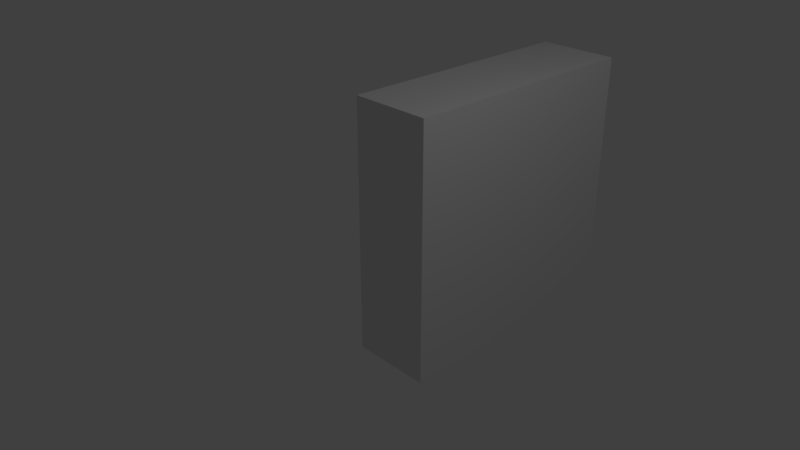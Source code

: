 # Source: bowling_pin_45v2.blend  (saved by Blender 2.79.0; exported with 4.5.12 LTS)
import bpy
from mathutils import Matrix  # noqa: F401  (used for matrix-valued properties, if any)

bpy.ops.wm.read_factory_settings(use_empty=True)
scene = bpy.context.scene
scene.name = 'Scene'

# ---- collections
col_collection_1 = bpy.data.collections.new('Collection 1'); scene.collection.children.link(col_collection_1)

# ---- world
world_world = bpy.data.worlds.new('World'); scene.world = world_world
world_world.color = (0.05088, 0.05088, 0.05088)
world_world.use_sun_shadow = False
world_world.sun_shadow_jitter_overblur = 0.0
world_world.cycles.sampling_method = 'MANUAL'

# ---- cameras
cam_camera = bpy.data.cameras.new('Camera')
cam_camera.clip_end = 100.0
cam_camera.lens = 35.0
cam_camera.sensor_width = 32.0
cam_camera.sensor_height = 18.0
cam_camera.ortho_scale = 7.314
cam_camera.dof.focus_distance = 0.0
cam_camera.dof.aperture_fstop = 128.0

# ---- lights
light_lamp = bpy.data.lights.new('Lamp', 'POINT')
light_lamp.transmission_factor = 0.0
light_lamp.cutoff_distance = 30.0
light_lamp.energy = 100.0
light_lamp.shadow_buffer_clip_start = 1.001
light_lamp.shadow_soft_size = 0.1
light_lamp.shadow_maximum_resolution = 0.006
light_lamp.use_absolute_resolution = True

# ---- meshes
me_cube_001 = bpy.data.meshes.new('Cube.001')
me_cube_001.from_pydata([(-1.9, -1.9, -1.9), (-1.9, -1.9, 1.9), (-1.9, 1.9, -1.9), (-1.9, 1.9, 1.9), (1.9, -1.9, -1.9), (1.9, -1.9, 1.9), (1.9, 1.9, -1.9), (1.9, 1.9, 1.9)], [], [(0, 1, 3, 2), (2, 3, 7, 6), (6, 7, 5, 4), (4, 5, 1, 0), (2, 6, 4, 0), (7, 3, 1, 5)])
me_cube_001.use_remesh_preserve_volume = False
me_cube_001.use_remesh_preserve_attributes = False
me_cube_001.use_mirror_vertex_groups = False
me_cube_001.update()

# ---- curves / text
cu_beziercurve_002 = bpy.data.curves.new('BezierCurve.002', 'CURVE')
cu_beziercurve_002.dimensions = '3D'
_sp = cu_beziercurve_002.splines.new('BEZIER'); _sp.bezier_points.add(3)
_sp.bezier_points.foreach_set('co', [-0.01725, 1.914, -5.466e-08, 0.2382, 0.4664, 3.972e-08, 0.5518, -1.083, 2.467e-07, 0.005753, -1.914, 3.118e-07])
_sp.bezier_points.foreach_set('handle_left', [-0.7242, 1.928, -6.709e-08, 0.1245, 0.8989, 7.712e-08, 0.7062, -0.6257, 1.93e-07, 0.3653, -1.909, 2.716e-07])
_sp.bezier_points.foreach_set('handle_right', [0.6433, 1.9, -4.304e-08, 0.3226, 0.1451, 1.193e-08, 0.2691, -1.921, 3.452e-07, -0.3823, -1.919, 3.551e-07])
for _p, _l, _r in zip(_sp.bezier_points, ['ALIGNED', 'ALIGNED', 'ALIGNED', 'ALIGNED'], ['ALIGNED', 'ALIGNED', 'ALIGNED', 'ALIGNED']): _p.handle_left_type = _l; _p.handle_right_type = _r
_sp.order_u = 0
_sp.order_v = 0
cu_beziercurve_002.use_path = True
cu_beziercurve_002.use_path_clamp = True
cu_beziercurve_002.bevel_resolution = 0
cu_beziercurve_002.fill_mode = 'HALF'

# ---- objects
ob_beziercurve = bpy.data.objects.new('BezierCurve', cu_beziercurve_002)
ob_cube = bpy.data.objects.new('Cube', me_cube_001)
ob_lamp = bpy.data.objects.new('Lamp', light_lamp)
ob_camera = bpy.data.objects.new('Camera', cam_camera)

# ---- transforms, parenting, visibility, modifiers, constraints
ob_beziercurve.location = (0.0, 0.0, 0.0)
ob_beziercurve.rotation_euler = (1.571, 0.0, -0.0)
ob_beziercurve.lineart.crease_threshold = 0.0
ob_cube.location = (0.0, 2.26, 0.0)
ob_cube.scale = (0.3158, 1.0, 1.0)
ob_cube.lineart.crease_threshold = 0.0
ob_lamp.location = (4.076, 1.005, 5.904)
ob_lamp.rotation_euler = (0.6503, 0.05522, 1.866)
ob_lamp.lock_rotations_4d = False
ob_lamp.empty_display_type = 'ARROWS'
ob_lamp.color = (0.0, 0.0, 0.0, 0.0)
ob_lamp.lineart.crease_threshold = 0.0
ob_camera.location = (7.481, -6.508, 5.344)
ob_camera.rotation_euler = (1.109, 0.0, 0.8149)
ob_camera.lock_rotations_4d = False
ob_camera.empty_display_type = 'ARROWS'
ob_camera.color = (0.0, 0.0, 0.0, 0.0)
ob_camera.display_type = 'WIRE'
ob_camera.lineart.crease_threshold = 0.0

# ---- collection membership
col_collection_1.objects.link(ob_beziercurve)
col_collection_1.objects.link(ob_cube)
col_collection_1.objects.link(ob_lamp)
col_collection_1.objects.link(ob_camera)

# ---- scene / render settings (as saved in the file)
scene.camera = ob_camera
scene.frame_start = 1; scene.frame_end = 250; scene.frame_set(1)
scene.render.engine = 'BLENDER_EEVEE_NEXT'
scene.render.resolution_percentage = 50
scene.render.dither_intensity = 0.0
scene.cycles.use_denoising = False
scene.cycles.samples = 128
scene.cycles.sampling_pattern = 'TABULATED_SOBOL'
scene.cycles.use_adaptive_sampling = False
scene.cycles.use_light_tree = False
scene.cycles.blur_glossy = 0.0
scene.cycles.sample_clamp_indirect = 0.0
scene.view_settings.view_transform = 'Standard'
scene.unit_settings.scale_length = 0.0254
bpy.context.view_layer.update()
